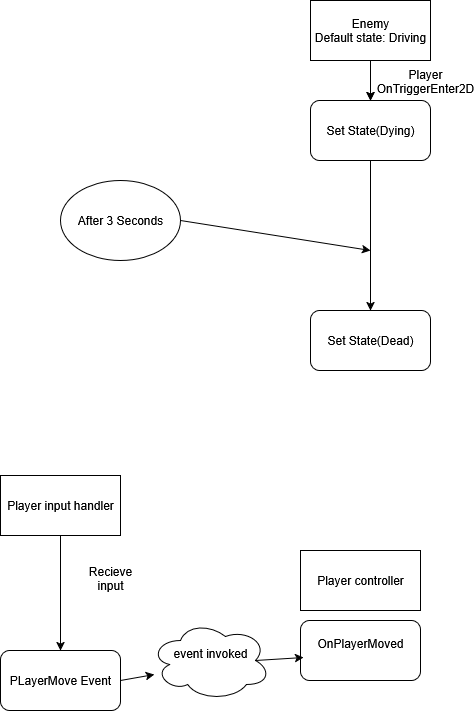

The diagram above was exported from draw.io. Its source (the exported page's mxGraphModel, read from the mxfile embedded in the PNG):
<mxGraphModel dx="1426" dy="779" grid="1" gridSize="10" guides="1" tooltips="1" connect="1" arrows="1" fold="1" page="1" pageScale="1" pageWidth="827" pageHeight="1169" math="0" shadow="0">
  <root>
    <mxCell id="WIyWlLk6GJQsqaUBKTNV-0" />
    <mxCell id="WIyWlLk6GJQsqaUBKTNV-1" parent="WIyWlLk6GJQsqaUBKTNV-0" />
    <mxCell id="tj6z_9zJiIxWWQj7dASo-3" value="" style="edgeStyle=orthogonalEdgeStyle;rounded=0;orthogonalLoop=1;jettySize=auto;html=1;" edge="1" parent="WIyWlLk6GJQsqaUBKTNV-1" source="tj6z_9zJiIxWWQj7dASo-0" target="tj6z_9zJiIxWWQj7dASo-1">
      <mxGeometry relative="1" as="geometry" />
    </mxCell>
    <mxCell id="tj6z_9zJiIxWWQj7dASo-0" value="&lt;div&gt;Enemy&lt;/div&gt;&lt;div&gt;Default state: Driving&lt;/div&gt;" style="rounded=0;whiteSpace=wrap;html=1;" vertex="1" parent="WIyWlLk6GJQsqaUBKTNV-1">
      <mxGeometry x="380" y="110" width="120" height="60" as="geometry" />
    </mxCell>
    <mxCell id="tj6z_9zJiIxWWQj7dASo-1" value="Set State(Dying)" style="rounded=1;whiteSpace=wrap;html=1;" vertex="1" parent="WIyWlLk6GJQsqaUBKTNV-1">
      <mxGeometry x="380" y="210" width="120" height="60" as="geometry" />
    </mxCell>
    <mxCell id="tj6z_9zJiIxWWQj7dASo-2" value="" style="endArrow=classic;html=1;rounded=0;" edge="1" parent="WIyWlLk6GJQsqaUBKTNV-1" target="tj6z_9zJiIxWWQj7dASo-1">
      <mxGeometry width="50" height="50" relative="1" as="geometry">
        <mxPoint x="440" y="170" as="sourcePoint" />
        <mxPoint x="460" y="160" as="targetPoint" />
        <Array as="points">
          <mxPoint x="440" y="170" />
        </Array>
      </mxGeometry>
    </mxCell>
    <mxCell id="tj6z_9zJiIxWWQj7dASo-4" value="Player&lt;br&gt;OnTriggerEnter2D" style="text;html=1;align=center;verticalAlign=middle;whiteSpace=wrap;rounded=0;" vertex="1" parent="WIyWlLk6GJQsqaUBKTNV-1">
      <mxGeometry x="465" y="176" width="60" height="30" as="geometry" />
    </mxCell>
    <mxCell id="tj6z_9zJiIxWWQj7dASo-5" value="After 3 Seconds" style="ellipse;whiteSpace=wrap;html=1;" vertex="1" parent="WIyWlLk6GJQsqaUBKTNV-1">
      <mxGeometry x="130" y="290" width="120" height="80" as="geometry" />
    </mxCell>
    <mxCell id="tj6z_9zJiIxWWQj7dASo-6" value="" style="endArrow=classic;html=1;rounded=0;exitX=0.5;exitY=1;exitDx=0;exitDy=0;" edge="1" parent="WIyWlLk6GJQsqaUBKTNV-1" source="tj6z_9zJiIxWWQj7dASo-1">
      <mxGeometry width="50" height="50" relative="1" as="geometry">
        <mxPoint x="390" y="360" as="sourcePoint" />
        <mxPoint x="440" y="420" as="targetPoint" />
      </mxGeometry>
    </mxCell>
    <mxCell id="tj6z_9zJiIxWWQj7dASo-7" value="" style="endArrow=classic;html=1;rounded=0;exitX=1;exitY=0.5;exitDx=0;exitDy=0;" edge="1" parent="WIyWlLk6GJQsqaUBKTNV-1" source="tj6z_9zJiIxWWQj7dASo-5">
      <mxGeometry width="50" height="50" relative="1" as="geometry">
        <mxPoint x="260" y="370" as="sourcePoint" />
        <mxPoint x="440" y="360" as="targetPoint" />
      </mxGeometry>
    </mxCell>
    <mxCell id="tj6z_9zJiIxWWQj7dASo-8" value="Set State(Dead)" style="rounded=1;whiteSpace=wrap;html=1;" vertex="1" parent="WIyWlLk6GJQsqaUBKTNV-1">
      <mxGeometry x="380" y="420" width="120" height="60" as="geometry" />
    </mxCell>
    <mxCell id="tj6z_9zJiIxWWQj7dASo-9" value="&lt;div&gt;Player input handler&lt;/div&gt;" style="rounded=0;whiteSpace=wrap;html=1;" vertex="1" parent="WIyWlLk6GJQsqaUBKTNV-1">
      <mxGeometry x="70" y="585" width="120" height="60" as="geometry" />
    </mxCell>
    <mxCell id="tj6z_9zJiIxWWQj7dASo-10" value="" style="endArrow=classic;html=1;rounded=0;exitX=0.5;exitY=1;exitDx=0;exitDy=0;" edge="1" parent="WIyWlLk6GJQsqaUBKTNV-1" source="tj6z_9zJiIxWWQj7dASo-9">
      <mxGeometry width="50" height="50" relative="1" as="geometry">
        <mxPoint x="480" y="510" as="sourcePoint" />
        <mxPoint x="130" y="760" as="targetPoint" />
      </mxGeometry>
    </mxCell>
    <mxCell id="tj6z_9zJiIxWWQj7dASo-12" value="&lt;div&gt;Recieve input&lt;/div&gt;&lt;div&gt;&lt;br&gt;&lt;/div&gt;" style="text;html=1;align=center;verticalAlign=middle;whiteSpace=wrap;rounded=0;" vertex="1" parent="WIyWlLk6GJQsqaUBKTNV-1">
      <mxGeometry x="150" y="680" width="60" height="30" as="geometry" />
    </mxCell>
    <mxCell id="tj6z_9zJiIxWWQj7dASo-13" value="PLayerMove Event" style="rounded=1;whiteSpace=wrap;html=1;" vertex="1" parent="WIyWlLk6GJQsqaUBKTNV-1">
      <mxGeometry x="70" y="760" width="120" height="60" as="geometry" />
    </mxCell>
    <mxCell id="tj6z_9zJiIxWWQj7dASo-14" value="&lt;div&gt;Player controller&lt;/div&gt;" style="rounded=0;whiteSpace=wrap;html=1;" vertex="1" parent="WIyWlLk6GJQsqaUBKTNV-1">
      <mxGeometry x="370" y="660" width="120" height="60" as="geometry" />
    </mxCell>
    <mxCell id="tj6z_9zJiIxWWQj7dASo-15" value="&lt;div&gt;event invoked&lt;/div&gt;&lt;div&gt;&lt;br&gt;&lt;/div&gt;" style="ellipse;shape=cloud;whiteSpace=wrap;html=1;" vertex="1" parent="WIyWlLk6GJQsqaUBKTNV-1">
      <mxGeometry x="220" y="730" width="120" height="80" as="geometry" />
    </mxCell>
    <mxCell id="tj6z_9zJiIxWWQj7dASo-16" value="" style="endArrow=classic;html=1;rounded=0;exitX=1;exitY=0.5;exitDx=0;exitDy=0;entryX=0.033;entryY=0.675;entryDx=0;entryDy=0;entryPerimeter=0;" edge="1" parent="WIyWlLk6GJQsqaUBKTNV-1" source="tj6z_9zJiIxWWQj7dASo-13" target="tj6z_9zJiIxWWQj7dASo-15">
      <mxGeometry width="50" height="50" relative="1" as="geometry">
        <mxPoint x="480" y="510" as="sourcePoint" />
        <mxPoint x="530" y="460" as="targetPoint" />
      </mxGeometry>
    </mxCell>
    <mxCell id="tj6z_9zJiIxWWQj7dASo-17" value="&lt;div&gt;OnPlayerMoved&lt;/div&gt;&lt;div&gt;&lt;br&gt;&lt;/div&gt;" style="rounded=1;whiteSpace=wrap;html=1;" vertex="1" parent="WIyWlLk6GJQsqaUBKTNV-1">
      <mxGeometry x="370" y="730" width="120" height="60" as="geometry" />
    </mxCell>
    <mxCell id="tj6z_9zJiIxWWQj7dASo-18" value="" style="endArrow=classic;html=1;rounded=0;exitX=0.875;exitY=0.5;exitDx=0;exitDy=0;exitPerimeter=0;entryX=0.025;entryY=0.617;entryDx=0;entryDy=0;entryPerimeter=0;" edge="1" parent="WIyWlLk6GJQsqaUBKTNV-1" source="tj6z_9zJiIxWWQj7dASo-15" target="tj6z_9zJiIxWWQj7dASo-17">
      <mxGeometry width="50" height="50" relative="1" as="geometry">
        <mxPoint x="480" y="510" as="sourcePoint" />
        <mxPoint x="530" y="460" as="targetPoint" />
      </mxGeometry>
    </mxCell>
  </root>
</mxGraphModel>